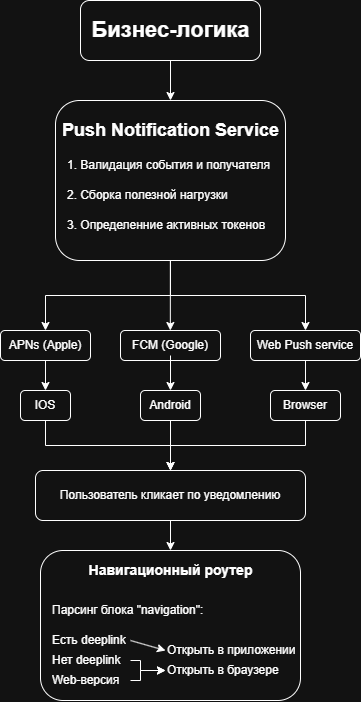

The diagram above was exported from draw.io. Its source (the exported page's mxGraphModel, read from the mxfile embedded in the PNG):
<mxGraphModel dx="1178" dy="648" grid="1" gridSize="10" guides="1" tooltips="1" connect="1" arrows="1" fold="1" page="1" pageScale="1" pageWidth="827" pageHeight="1169" background="#ffffff" math="0" shadow="0">
  <root>
    <mxCell id="0" />
    <mxCell id="1" parent="0" />
    <mxCell id="SSo0A_aasS_x-OcBz4U3-36" parent="1" style="rounded=1;whiteSpace=wrap;html=1;" value="" vertex="1">
      <mxGeometry height="30" width="70" x="500" y="430" as="geometry" />
    </mxCell>
    <mxCell id="SSo0A_aasS_x-OcBz4U3-34" parent="1" style="rounded=1;whiteSpace=wrap;html=1;" value="" vertex="1">
      <mxGeometry height="30" width="60" x="370" y="430" as="geometry" />
    </mxCell>
    <mxCell id="SSo0A_aasS_x-OcBz4U3-32" parent="1" style="rounded=1;whiteSpace=wrap;html=1;" value="" vertex="1">
      <mxGeometry height="30" width="50" x="250" y="430" as="geometry" />
    </mxCell>
    <mxCell id="SSo0A_aasS_x-OcBz4U3-28" parent="1" style="rounded=1;whiteSpace=wrap;html=1;" value="" vertex="1">
      <mxGeometry height="30" width="110" x="480" y="370" as="geometry" />
    </mxCell>
    <mxCell id="SSo0A_aasS_x-OcBz4U3-27" parent="1" style="rounded=1;whiteSpace=wrap;html=1;" value="" vertex="1">
      <mxGeometry height="30" width="100" x="350" y="370" as="geometry" />
    </mxCell>
    <mxCell id="SSo0A_aasS_x-OcBz4U3-22" parent="1" style="rounded=1;whiteSpace=wrap;html=1;" value="" vertex="1">
      <mxGeometry height="30" width="90" x="230" y="370" as="geometry" />
    </mxCell>
    <mxCell id="SSo0A_aasS_x-OcBz4U3-16" edge="1" parent="1" source="SSo0A_aasS_x-OcBz4U3-2" style="edgeStyle=orthogonalEdgeStyle;rounded=0;orthogonalLoop=1;jettySize=auto;html=1;entryX=0.5;entryY=0;entryDx=0;entryDy=0;" target="SSo0A_aasS_x-OcBz4U3-5">
      <mxGeometry relative="1" as="geometry" />
    </mxCell>
    <mxCell id="SSo0A_aasS_x-OcBz4U3-2" parent="1" style="rounded=1;whiteSpace=wrap;html=1;" value="" vertex="1">
      <mxGeometry height="60" width="180" x="310" y="40" as="geometry" />
    </mxCell>
    <mxCell id="SSo0A_aasS_x-OcBz4U3-4" parent="1" style="text;strokeColor=none;fillColor=none;html=1;fontSize=22;fontStyle=1;verticalAlign=middle;align=center;autosizeText=1;" value="Бизнес-логика" vertex="1">
      <mxGeometry height="40" width="160" x="320" y="50" as="geometry" />
    </mxCell>
    <mxCell id="SSo0A_aasS_x-OcBz4U3-24" edge="1" parent="1" source="SSo0A_aasS_x-OcBz4U3-5" style="edgeStyle=orthogonalEdgeStyle;rounded=0;orthogonalLoop=1;jettySize=auto;html=1;entryX=0.5;entryY=0;entryDx=0;entryDy=0;" target="SSo0A_aasS_x-OcBz4U3-19">
      <mxGeometry relative="1" as="geometry" />
    </mxCell>
    <mxCell id="SSo0A_aasS_x-OcBz4U3-25" edge="1" parent="1" style="edgeStyle=orthogonalEdgeStyle;rounded=0;orthogonalLoop=1;jettySize=auto;html=1;entryX=0.5;entryY=0;entryDx=0;entryDy=0;">
      <mxGeometry relative="1" as="geometry">
        <mxPoint x="399.84" y="295" as="sourcePoint" />
        <mxPoint x="399.84" y="370" as="targetPoint" />
      </mxGeometry>
    </mxCell>
    <mxCell id="SSo0A_aasS_x-OcBz4U3-26" edge="1" parent="1" source="SSo0A_aasS_x-OcBz4U3-5" style="edgeStyle=orthogonalEdgeStyle;rounded=0;orthogonalLoop=1;jettySize=auto;html=1;exitX=0.5;exitY=1;exitDx=0;exitDy=0;entryX=0.5;entryY=0;entryDx=0;entryDy=0;" target="SSo0A_aasS_x-OcBz4U3-20">
      <mxGeometry relative="1" as="geometry" />
    </mxCell>
    <mxCell id="SSo0A_aasS_x-OcBz4U3-5" parent="1" style="rounded=1;whiteSpace=wrap;html=1;" value="" vertex="1">
      <mxGeometry height="160" width="230" x="285" y="140" as="geometry" />
    </mxCell>
    <mxCell id="SSo0A_aasS_x-OcBz4U3-6" parent="1" style="text;strokeColor=none;fillColor=none;html=1;fontSize=18;fontStyle=1;verticalAlign=middle;align=center;autosizeText=1;" value="Push Notification Service" vertex="1">
      <mxGeometry height="40" width="210" x="295" y="150" as="geometry" />
    </mxCell>
    <mxCell id="SSo0A_aasS_x-OcBz4U3-7" parent="1" style="text;html=1;whiteSpace=wrap;strokeColor=none;fillColor=none;align=left;verticalAlign=middle;rounded=0;autosize=1;resizable=0;" value="1. Валидация события и получателя" vertex="1">
      <mxGeometry height="30" width="230" x="295" y="190" as="geometry" />
    </mxCell>
    <mxCell id="SSo0A_aasS_x-OcBz4U3-10" parent="1" style="text;html=1;whiteSpace=wrap;strokeColor=none;fillColor=none;align=left;verticalAlign=middle;rounded=0;autosize=1;resizable=0;" value="2. Сборка полезной нагрузки" vertex="1">
      <mxGeometry height="30" width="180" x="295" y="220" as="geometry" />
    </mxCell>
    <mxCell id="SSo0A_aasS_x-OcBz4U3-13" parent="1" style="text;html=1;whiteSpace=wrap;strokeColor=none;fillColor=none;align=left;verticalAlign=middle;rounded=0;autosize=1;resizable=0;" value="3. Определенние активных токенов&amp;nbsp;" vertex="1">
      <mxGeometry height="30" width="230" x="295" y="250" as="geometry" />
    </mxCell>
    <mxCell id="SSo0A_aasS_x-OcBz4U3-35" edge="1" parent="1" source="SSo0A_aasS_x-OcBz4U3-18" style="edgeStyle=orthogonalEdgeStyle;rounded=0;orthogonalLoop=1;jettySize=auto;html=1;" target="SSo0A_aasS_x-OcBz4U3-30" value="">
      <mxGeometry relative="1" as="geometry" />
    </mxCell>
    <mxCell id="SSo0A_aasS_x-OcBz4U3-18" parent="1" style="text;html=1;whiteSpace=wrap;strokeColor=none;fillColor=none;align=center;verticalAlign=middle;rounded=0;" value="FCM (Google)" vertex="1">
      <mxGeometry height="20" width="80" x="360" y="375" as="geometry" />
    </mxCell>
    <mxCell id="SSo0A_aasS_x-OcBz4U3-33" edge="1" parent="1" source="SSo0A_aasS_x-OcBz4U3-19" style="edgeStyle=orthogonalEdgeStyle;rounded=0;orthogonalLoop=1;jettySize=auto;html=1;" target="SSo0A_aasS_x-OcBz4U3-29" value="">
      <mxGeometry relative="1" as="geometry" />
    </mxCell>
    <mxCell id="SSo0A_aasS_x-OcBz4U3-19" parent="1" style="text;html=1;whiteSpace=wrap;strokeColor=none;fillColor=none;align=center;verticalAlign=middle;rounded=0;" value="APNs (Apple)" vertex="1">
      <mxGeometry height="30" width="90" x="230" y="370" as="geometry" />
    </mxCell>
    <mxCell id="SSo0A_aasS_x-OcBz4U3-37" edge="1" parent="1" source="SSo0A_aasS_x-OcBz4U3-20" style="edgeStyle=orthogonalEdgeStyle;rounded=0;orthogonalLoop=1;jettySize=auto;html=1;" target="SSo0A_aasS_x-OcBz4U3-31" value="">
      <mxGeometry relative="1" as="geometry" />
    </mxCell>
    <mxCell id="SSo0A_aasS_x-OcBz4U3-20" parent="1" style="text;html=1;whiteSpace=wrap;strokeColor=none;fillColor=none;align=center;verticalAlign=middle;rounded=0;" value="Web Push service" vertex="1">
      <mxGeometry height="30" width="100" x="485" y="370" as="geometry" />
    </mxCell>
    <mxCell id="SSo0A_aasS_x-OcBz4U3-39" edge="1" parent="1" source="SSo0A_aasS_x-OcBz4U3-29" style="edgeStyle=orthogonalEdgeStyle;rounded=0;orthogonalLoop=1;jettySize=auto;html=1;" target="SSo0A_aasS_x-OcBz4U3-38" value="">
      <mxGeometry relative="1" as="geometry" />
    </mxCell>
    <mxCell id="SSo0A_aasS_x-OcBz4U3-29" parent="1" style="text;html=1;whiteSpace=wrap;strokeColor=none;fillColor=none;align=center;verticalAlign=middle;rounded=0;autosize=1;resizable=0;" value="IOS" vertex="1">
      <mxGeometry height="30" width="40" x="255" y="430" as="geometry" />
    </mxCell>
    <mxCell id="SSo0A_aasS_x-OcBz4U3-40" edge="1" parent="1" source="SSo0A_aasS_x-OcBz4U3-30" style="edgeStyle=orthogonalEdgeStyle;rounded=0;orthogonalLoop=1;jettySize=auto;html=1;" target="SSo0A_aasS_x-OcBz4U3-38" value="">
      <mxGeometry relative="1" as="geometry" />
    </mxCell>
    <mxCell id="SSo0A_aasS_x-OcBz4U3-30" parent="1" style="text;html=1;whiteSpace=wrap;strokeColor=none;fillColor=none;align=center;verticalAlign=middle;rounded=0;" value="Android" vertex="1">
      <mxGeometry height="30" width="60" x="370" y="430" as="geometry" />
    </mxCell>
    <mxCell id="SSo0A_aasS_x-OcBz4U3-41" edge="1" parent="1" source="SSo0A_aasS_x-OcBz4U3-31" style="edgeStyle=orthogonalEdgeStyle;rounded=0;orthogonalLoop=1;jettySize=auto;html=1;" target="SSo0A_aasS_x-OcBz4U3-38" value="">
      <mxGeometry relative="1" as="geometry" />
    </mxCell>
    <mxCell id="SSo0A_aasS_x-OcBz4U3-31" parent="1" style="text;html=1;whiteSpace=wrap;strokeColor=none;fillColor=none;align=center;verticalAlign=middle;rounded=0;" value="Browser" vertex="1">
      <mxGeometry height="30" width="60" x="505" y="430" as="geometry" />
    </mxCell>
    <mxCell id="SSo0A_aasS_x-OcBz4U3-57" edge="1" parent="1" source="SSo0A_aasS_x-OcBz4U3-38" style="edgeStyle=orthogonalEdgeStyle;rounded=0;orthogonalLoop=1;jettySize=auto;html=1;entryX=0.5;entryY=0;entryDx=0;entryDy=0;" target="SSo0A_aasS_x-OcBz4U3-43">
      <mxGeometry relative="1" as="geometry" />
    </mxCell>
    <mxCell id="SSo0A_aasS_x-OcBz4U3-38" parent="1" style="rounded=1;whiteSpace=wrap;html=1;" value="Пользователь кликает по уведомлению" vertex="1">
      <mxGeometry height="50" width="270" x="265" y="510" as="geometry" />
    </mxCell>
    <mxCell id="SSo0A_aasS_x-OcBz4U3-42" parent="1" style="rounded=1;whiteSpace=wrap;html=1;" value="" vertex="1">
      <mxGeometry height="150" width="260" x="270" y="590" as="geometry" />
    </mxCell>
    <mxCell id="SSo0A_aasS_x-OcBz4U3-43" parent="1" style="text;strokeColor=none;fillColor=none;html=1;fontSize=14;fontStyle=1;verticalAlign=middle;align=center;autosizeText=1;" value="Навигационный роутер" vertex="1">
      <mxGeometry height="40" width="160" x="320" y="590" as="geometry" />
    </mxCell>
    <mxCell id="SSo0A_aasS_x-OcBz4U3-44" parent="1" style="text;html=1;whiteSpace=wrap;strokeColor=none;fillColor=none;align=left;verticalAlign=middle;rounded=0;" value="Парсинг блока &quot;navigation&quot;:" vertex="1">
      <mxGeometry height="20" width="160" x="280" y="640" as="geometry" />
    </mxCell>
    <mxCell id="SSo0A_aasS_x-OcBz4U3-46" parent="1" style="text;html=1;whiteSpace=wrap;strokeColor=none;fillColor=none;align=left;verticalAlign=middle;rounded=0;" value="Есть deeplink&amp;nbsp;" vertex="1">
      <mxGeometry height="20" width="80" x="280" y="670" as="geometry" />
    </mxCell>
    <mxCell id="SSo0A_aasS_x-OcBz4U3-53" edge="1" parent="1" source="SSo0A_aasS_x-OcBz4U3-47" style="rounded=0;orthogonalLoop=1;jettySize=auto;html=1;exitX=1;exitY=0.5;exitDx=0;exitDy=0;entryX=0;entryY=0.5;entryDx=0;entryDy=0;edgeStyle=orthogonalEdgeStyle;" target="SSo0A_aasS_x-OcBz4U3-50">
      <mxGeometry relative="1" as="geometry">
        <Array as="points">
          <mxPoint x="370" y="700" />
          <mxPoint x="370" y="710" />
        </Array>
      </mxGeometry>
    </mxCell>
    <mxCell id="SSo0A_aasS_x-OcBz4U3-47" parent="1" style="text;html=1;whiteSpace=wrap;strokeColor=none;fillColor=none;align=left;verticalAlign=middle;rounded=0;" value="Нет deeplink&amp;nbsp;&amp;nbsp;" vertex="1">
      <mxGeometry height="20" width="80" x="280" y="690" as="geometry" />
    </mxCell>
    <mxCell id="SSo0A_aasS_x-OcBz4U3-52" edge="1" parent="1" source="SSo0A_aasS_x-OcBz4U3-48" style="rounded=0;orthogonalLoop=1;jettySize=auto;html=1;entryX=0;entryY=0.5;entryDx=0;entryDy=0;edgeStyle=orthogonalEdgeStyle;" target="SSo0A_aasS_x-OcBz4U3-50">
      <mxGeometry relative="1" as="geometry">
        <Array as="points">
          <mxPoint x="370" y="720" />
          <mxPoint x="370" y="710" />
        </Array>
      </mxGeometry>
    </mxCell>
    <mxCell id="SSo0A_aasS_x-OcBz4U3-48" parent="1" style="text;html=1;whiteSpace=wrap;strokeColor=none;fillColor=none;align=left;verticalAlign=middle;rounded=0;" value="Web-версия&amp;nbsp;&amp;nbsp;" vertex="1">
      <mxGeometry height="20" width="80" x="280" y="710" as="geometry" />
    </mxCell>
    <mxCell id="SSo0A_aasS_x-OcBz4U3-49" parent="1" style="text;html=1;whiteSpace=wrap;strokeColor=none;fillColor=none;align=left;verticalAlign=middle;rounded=0;" value="Открыть в приложении" vertex="1">
      <mxGeometry height="20" width="135" x="395" y="680" as="geometry" />
    </mxCell>
    <mxCell id="SSo0A_aasS_x-OcBz4U3-50" parent="1" style="text;html=1;whiteSpace=wrap;strokeColor=none;fillColor=none;align=left;verticalAlign=middle;rounded=0;" value="Открыть в браузере" vertex="1">
      <mxGeometry height="20" width="115" x="395" y="700" as="geometry" />
    </mxCell>
    <mxCell id="SSo0A_aasS_x-OcBz4U3-55" edge="1" parent="1" source="SSo0A_aasS_x-OcBz4U3-46" style="rounded=0;orthogonalLoop=1;jettySize=auto;html=1;entryX=0.037;entryY=0.5;entryDx=0;entryDy=0;entryPerimeter=0;exitX=1;exitY=0.5;exitDx=0;exitDy=0;elbow=vertical;">
      <mxGeometry relative="1" as="geometry">
        <mxPoint x="370" y="680" as="sourcePoint" />
        <mxPoint x="395.005" y="690" as="targetPoint" />
      </mxGeometry>
    </mxCell>
  </root>
</mxGraphModel>